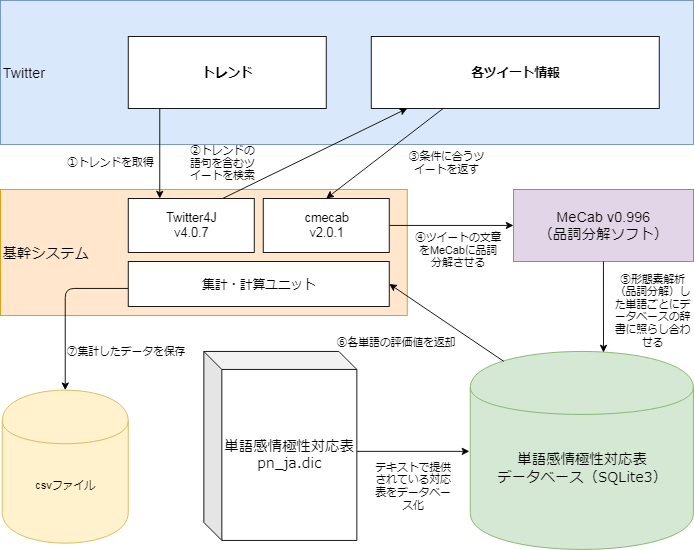

The diagram above was exported from draw.io. Its source (the exported page's mxGraphModel, read from the mxfile embedded in the PNG):
<mxGraphModel dx="1024" dy="486" grid="1" gridSize="10" guides="1" tooltips="1" connect="1" arrows="1" fold="1" page="1" pageScale="1" pageWidth="827" pageHeight="1169" math="0" shadow="0">
  <root>
    <mxCell id="0" />
    <mxCell id="1" parent="0" />
    <mxCell id="6TIVsdrkyzCpvroVCjfE-2" value="&lt;h2&gt;&lt;font style=&quot;font-weight: normal ; font-size: 16px&quot;&gt;Twitter&lt;/font&gt;&lt;/h2&gt;" style="rounded=0;whiteSpace=wrap;html=1;fillColor=#dae8fc;strokeColor=#6c8ebf;align=left;" parent="1" vertex="1">
      <mxGeometry x="28" y="20" width="770" height="160" as="geometry" />
    </mxCell>
    <mxCell id="6TIVsdrkyzCpvroVCjfE-3" value="&lt;h3&gt;&lt;font style=&quot;font-size: 14px&quot;&gt;トレンド&lt;/font&gt;&lt;/h3&gt;" style="rounded=0;whiteSpace=wrap;html=1;" parent="1" vertex="1">
      <mxGeometry x="170" y="60" width="220" height="80" as="geometry" />
    </mxCell>
    <mxCell id="6TIVsdrkyzCpvroVCjfE-5" value="&lt;font style=&quot;font-size: 16px&quot;&gt;基幹システム&lt;/font&gt;" style="rounded=0;whiteSpace=wrap;html=1;fillColor=#ffe6cc;strokeColor=#d79b00;align=left;" parent="1" vertex="1">
      <mxGeometry x="28" y="230" width="452" height="140" as="geometry" />
    </mxCell>
    <mxCell id="6TIVsdrkyzCpvroVCjfE-6" value="&lt;span style=&quot;font-family: &amp;#34;meiryo&amp;#34; ; font-size: medium ; white-space: normal&quot;&gt;単語感情極性対応表&lt;br&gt;データベース（SQLite3）&lt;br&gt;&lt;/span&gt;" style="shape=cylinder;whiteSpace=wrap;html=1;boundedLbl=1;backgroundOutline=1;fillColor=#d5e8d4;strokeColor=#82b366;" parent="1" vertex="1">
      <mxGeometry x="550" y="410" width="248" height="220" as="geometry" />
    </mxCell>
    <mxCell id="6TIVsdrkyzCpvroVCjfE-9" value="&lt;span style=&quot;font-family: &amp;#34;meiryo&amp;#34; ; font-size: medium ; white-space: normal ; background-color: rgb(255 , 255 , 255)&quot;&gt;単語感情極性対応表&lt;br&gt;pn_ja.dic&lt;br&gt;&lt;/span&gt;" style="shape=cube;whiteSpace=wrap;html=1;boundedLbl=1;backgroundOutline=1;darkOpacity=0.05;darkOpacity2=0.1;" parent="1" vertex="1">
      <mxGeometry x="254" y="410" width="170" height="210" as="geometry" />
    </mxCell>
    <mxCell id="6TIVsdrkyzCpvroVCjfE-10" value="" style="endArrow=classic;html=1;" parent="1" edge="1">
      <mxGeometry width="50" height="50" relative="1" as="geometry">
        <mxPoint x="424" y="521" as="sourcePoint" />
        <mxPoint x="549" y="521" as="targetPoint" />
      </mxGeometry>
    </mxCell>
    <mxCell id="6TIVsdrkyzCpvroVCjfE-11" value="" style="endArrow=classic;html=1;entryX=0.25;entryY=0;entryDx=0;entryDy=0;" parent="1" target="6TIVsdrkyzCpvroVCjfE-26" edge="1">
      <mxGeometry width="50" height="50" relative="1" as="geometry">
        <mxPoint x="205" y="140" as="sourcePoint" />
        <mxPoint x="279" y="242" as="targetPoint" />
      </mxGeometry>
    </mxCell>
    <mxCell id="6TIVsdrkyzCpvroVCjfE-13" value="&lt;font style=&quot;font-size: 14px&quot;&gt;&lt;b&gt;各ツイート情報&lt;/b&gt;&lt;/font&gt;" style="rounded=0;whiteSpace=wrap;html=1;" parent="1" vertex="1">
      <mxGeometry x="440" y="60" width="320" height="80" as="geometry" />
    </mxCell>
    <mxCell id="6TIVsdrkyzCpvroVCjfE-14" value="" style="endArrow=classic;html=1;entryX=0.125;entryY=1;entryDx=0;entryDy=0;entryPerimeter=0;exitX=0.75;exitY=0;exitDx=0;exitDy=0;" parent="1" source="6TIVsdrkyzCpvroVCjfE-26" target="6TIVsdrkyzCpvroVCjfE-13" edge="1">
      <mxGeometry width="50" height="50" relative="1" as="geometry">
        <mxPoint x="320" y="220" as="sourcePoint" />
        <mxPoint x="80" y="750" as="targetPoint" />
      </mxGeometry>
    </mxCell>
    <mxCell id="6TIVsdrkyzCpvroVCjfE-16" value="" style="endArrow=classic;html=1;exitX=0.25;exitY=1;exitDx=0;exitDy=0;entryX=0.5;entryY=0;entryDx=0;entryDy=0;" parent="1" source="6TIVsdrkyzCpvroVCjfE-13" target="psk8RExVRjm6R9c17tBC-1" edge="1">
      <mxGeometry width="50" height="50" relative="1" as="geometry">
        <mxPoint x="30" y="700" as="sourcePoint" />
        <mxPoint x="522" y="229" as="targetPoint" />
      </mxGeometry>
    </mxCell>
    <mxCell id="6TIVsdrkyzCpvroVCjfE-19" value="①トレンドを取得" style="text;html=1;strokeColor=none;fillColor=none;align=center;verticalAlign=middle;whiteSpace=wrap;rounded=0;" parent="1" vertex="1">
      <mxGeometry x="100" y="190" width="100" height="20" as="geometry" />
    </mxCell>
    <mxCell id="6TIVsdrkyzCpvroVCjfE-21" value="②トレンドの語句を含むツイートを検索" style="text;html=1;strokeColor=none;fillColor=none;align=center;verticalAlign=middle;whiteSpace=wrap;rounded=0;" parent="1" vertex="1">
      <mxGeometry x="235" y="185" width="80" height="30" as="geometry" />
    </mxCell>
    <mxCell id="6TIVsdrkyzCpvroVCjfE-22" value="③条件に合うツイートを返す" style="text;html=1;strokeColor=none;fillColor=none;align=center;verticalAlign=middle;whiteSpace=wrap;rounded=0;" parent="1" vertex="1">
      <mxGeometry x="479" y="190" width="90" height="20" as="geometry" />
    </mxCell>
    <mxCell id="6TIVsdrkyzCpvroVCjfE-26" value="&lt;font style=&quot;font-size: 14px&quot;&gt;Twitter4J&lt;br&gt;v4.0.7&lt;br&gt;&lt;/font&gt;" style="rounded=0;whiteSpace=wrap;html=1;align=center;" parent="1" vertex="1">
      <mxGeometry x="170" y="240" width="140" height="60" as="geometry" />
    </mxCell>
    <mxCell id="6TIVsdrkyzCpvroVCjfE-27" value="⑤形態素解析（品詞分解）した単語ごとにデータベースの辞書に照らし合わせる" style="text;html=1;strokeColor=none;fillColor=none;align=center;verticalAlign=middle;whiteSpace=wrap;rounded=0;" parent="1" vertex="1">
      <mxGeometry x="708" y="340" width="90" height="50" as="geometry" />
    </mxCell>
    <mxCell id="6TIVsdrkyzCpvroVCjfE-28" value="⑥各単語の評価値を返却" style="text;html=1;resizable=0;points=[];autosize=1;align=left;verticalAlign=top;spacingTop=-4;" parent="1" vertex="1">
      <mxGeometry x="400" y="390" width="150" height="20" as="geometry" />
    </mxCell>
    <mxCell id="6TIVsdrkyzCpvroVCjfE-29" value="テキストで提供されている対応表をデータベース化" style="text;html=1;strokeColor=none;fillColor=none;align=center;verticalAlign=middle;whiteSpace=wrap;rounded=0;" parent="1" vertex="1">
      <mxGeometry x="441" y="550" width="92" height="20" as="geometry" />
    </mxCell>
    <mxCell id="6TIVsdrkyzCpvroVCjfE-30" value="&lt;font style=&quot;font-size: 16px&quot;&gt;MeCab v0.996&lt;br&gt;（品詞分解ソフト）&lt;br&gt;&lt;/font&gt;" style="rounded=0;whiteSpace=wrap;html=1;align=center;fillColor=#e1d5e7;strokeColor=#9673a6;" parent="1" vertex="1">
      <mxGeometry x="598" y="230" width="200" height="80" as="geometry" />
    </mxCell>
    <mxCell id="6TIVsdrkyzCpvroVCjfE-32" value="" style="endArrow=classic;html=1;entryX=0;entryY=0.5;entryDx=0;entryDy=0;exitX=1;exitY=0.5;exitDx=0;exitDy=0;" parent="1" target="6TIVsdrkyzCpvroVCjfE-30" edge="1" source="psk8RExVRjm6R9c17tBC-1">
      <mxGeometry width="50" height="50" relative="1" as="geometry">
        <mxPoint x="480" y="270" as="sourcePoint" />
        <mxPoint x="80" y="650" as="targetPoint" />
      </mxGeometry>
    </mxCell>
    <mxCell id="6TIVsdrkyzCpvroVCjfE-33" value="" style="endArrow=classic;html=1;exitX=0.5;exitY=1;exitDx=0;exitDy=0;entryX=0.597;entryY=0.005;entryDx=0;entryDy=0;entryPerimeter=0;" parent="1" source="6TIVsdrkyzCpvroVCjfE-30" target="6TIVsdrkyzCpvroVCjfE-6" edge="1">
      <mxGeometry width="50" height="50" relative="1" as="geometry">
        <mxPoint x="30" y="700" as="sourcePoint" />
        <mxPoint x="700" y="406" as="targetPoint" />
      </mxGeometry>
    </mxCell>
    <mxCell id="6TIVsdrkyzCpvroVCjfE-34" value="" style="endArrow=classic;html=1;entryX=1;entryY=0.5;entryDx=0;entryDy=0;exitX=0.15;exitY=0.05;exitDx=0;exitDy=0;exitPerimeter=0;" parent="1" source="6TIVsdrkyzCpvroVCjfE-6" target="psk8RExVRjm6R9c17tBC-11" edge="1">
      <mxGeometry width="50" height="50" relative="1" as="geometry">
        <mxPoint x="30" y="700" as="sourcePoint" />
        <mxPoint x="80" y="650" as="targetPoint" />
      </mxGeometry>
    </mxCell>
    <mxCell id="6TIVsdrkyzCpvroVCjfE-35" value="④ツイートの文章をMeCabに品詞分解させる" style="text;html=1;strokeColor=none;fillColor=none;align=center;verticalAlign=middle;whiteSpace=wrap;rounded=0;" parent="1" vertex="1">
      <mxGeometry x="487" y="287.5" width="100" height="20" as="geometry" />
    </mxCell>
    <mxCell id="6TIVsdrkyzCpvroVCjfE-43" value="csvファイル" style="shape=cylinder;whiteSpace=wrap;html=1;boundedLbl=1;backgroundOutline=1;align=center;fillColor=#fff2cc;strokeColor=#d6b656;" parent="1" vertex="1">
      <mxGeometry x="30" y="453" width="140" height="170" as="geometry" />
    </mxCell>
    <mxCell id="6TIVsdrkyzCpvroVCjfE-44" value="" style="endArrow=classic;html=1;entryX=0.5;entryY=0;entryDx=0;entryDy=0;" parent="1" target="6TIVsdrkyzCpvroVCjfE-43" edge="1">
      <mxGeometry width="50" height="50" relative="1" as="geometry">
        <mxPoint x="170" y="340" as="sourcePoint" />
        <mxPoint x="80" y="650" as="targetPoint" />
        <Array as="points">
          <mxPoint x="100" y="340" />
        </Array>
      </mxGeometry>
    </mxCell>
    <mxCell id="6TIVsdrkyzCpvroVCjfE-45" value="⑦集計したデータを保存" style="text;html=1;resizable=0;points=[];autosize=1;align=left;verticalAlign=top;spacingTop=-4;" parent="1" vertex="1">
      <mxGeometry x="100" y="400" width="150" height="20" as="geometry" />
    </mxCell>
    <mxCell id="psk8RExVRjm6R9c17tBC-1" value="&lt;font style=&quot;font-size: 14px&quot;&gt;cmecab&lt;br&gt;v2.0.1&lt;br&gt;&lt;/font&gt;" style="rounded=0;whiteSpace=wrap;html=1;" vertex="1" parent="1">
      <mxGeometry x="320" y="240" width="140" height="60" as="geometry" />
    </mxCell>
    <mxCell id="psk8RExVRjm6R9c17tBC-11" value="&lt;font style=&quot;font-size: 14px&quot;&gt;集計・計算ユニット&lt;/font&gt;" style="rounded=0;whiteSpace=wrap;html=1;" vertex="1" parent="1">
      <mxGeometry x="170" y="310" width="290" height="50" as="geometry" />
    </mxCell>
  </root>
</mxGraphModel>